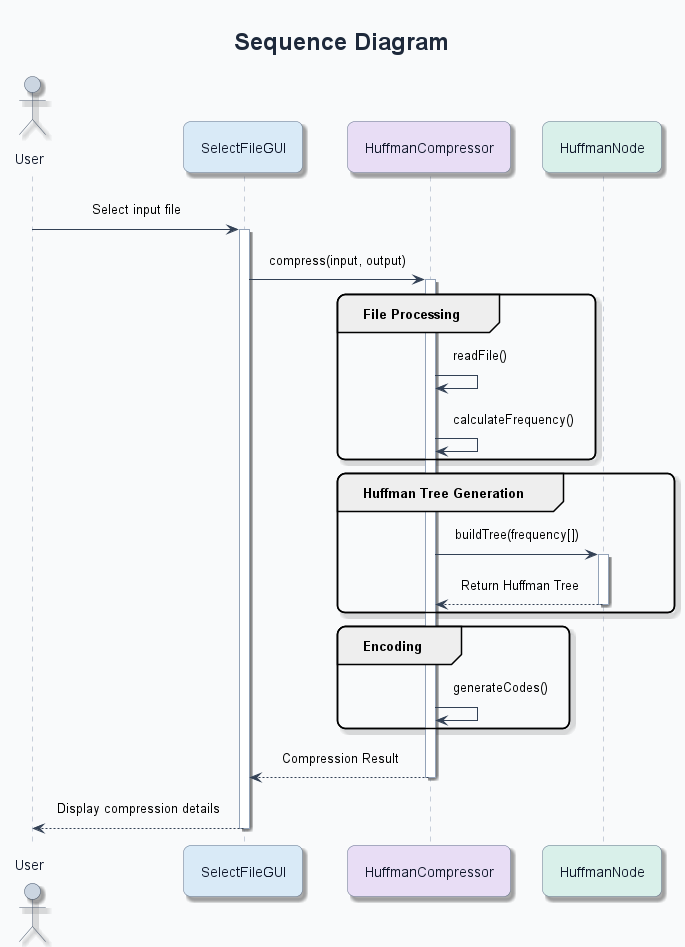

The diagram above was rendered by PlantUML. Its source (embedded in the PNG):
@startuml

title Sequence Diagram

skinparam backgroundColor #F9FAFB
skinparam shadowing true
skinparam roundcorner 15

skinparam sequence {
    ArrowColor #334155
    ActorBorderColor #334155
    ActorFontColor #0F172A
    
    ParticipantBorderColor #475569
    ParticipantFontColor #0F172A
    
    LifeLineBorderColor #94A3B8
    LifeLineBackgroundColor #FFFFFF
    
    MessageFontColor #1E293B
    MessageAlign center
    
    BoxBorderColor #CBD5E1
    BoxBackgroundColor #FFFFFF
}

skinparam actor {
    BackgroundColor #E2E8F0
    BorderColor #475569
    FontColor #0F172A
}

skinparam participant {
    BackgroundColor #FFFFFF
    BorderColor #64748B
}

skinparam title {
    FontSize 24
    FontColor #1E293B
}

skinparam sequenceParticipant {
    FontSize 14
}

skinparam padding 10


actor "User" as User #CBD5E1

participant "SelectFileGUI" as GUI #D9EAF7

participant "HuffmanCompressor" as Compressor #E8DDF5

participant "HuffmanNode" as Node #D9F0EA



User -> GUI : Select input file

activate GUI

GUI -> Compressor : compress(input, output)

activate Compressor


group File Processing

Compressor -> Compressor : readFile()

Compressor -> Compressor : calculateFrequency()

end


group Huffman Tree Generation

Compressor -> Node : buildTree(frequency[])

activate Node

Node --> Compressor : Return Huffman Tree

deactivate Node

end


group Encoding

Compressor -> Compressor : generateCodes()

end


Compressor --> GUI : Compression Result

deactivate Compressor


GUI --> User : Display compression details

deactivate GUI




@enduml